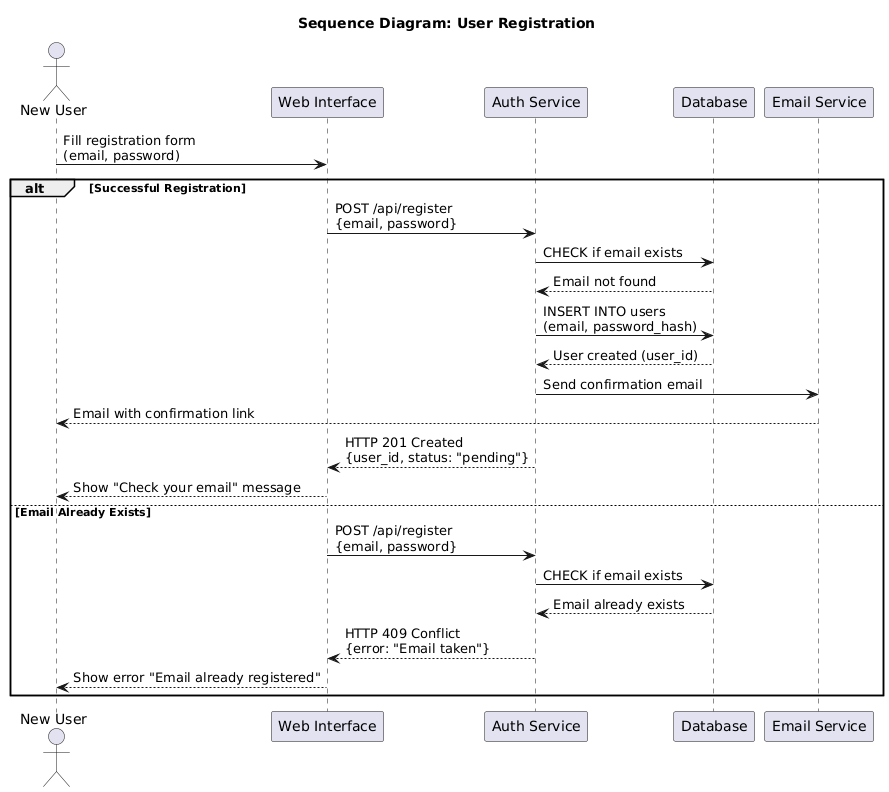

The diagram above was rendered by PlantUML. Its source (embedded in the PNG):
@startuml
title Sequence Diagram: User Registration

actor "New User" as U
participant "Web Interface" as WI
participant "Auth Service" as A
participant "Database" as DB
participant "Email Service" as E

U -> WI: Fill registration form\n(email, password)

alt Successful Registration
    WI -> A: POST /api/register\n{email, password}
    A -> DB: CHECK if email exists
    DB --> A: Email not found
    A -> DB: INSERT INTO users\n(email, password_hash)
    DB --> A: User created (user_id)
    A -> E: Send confirmation email
    E --> U: Email with confirmation link
    A --> WI: HTTP 201 Created\n{user_id, status: "pending"}
    WI --> U: Show "Check your email" message
else Email Already Exists
    WI -> A: POST /api/register\n{email, password}
    A -> DB: CHECK if email exists
    DB --> A: Email already exists
    A --> WI: HTTP 409 Conflict\n{error: "Email taken"}
    WI --> U: Show error "Email already registered"
end
@enduml